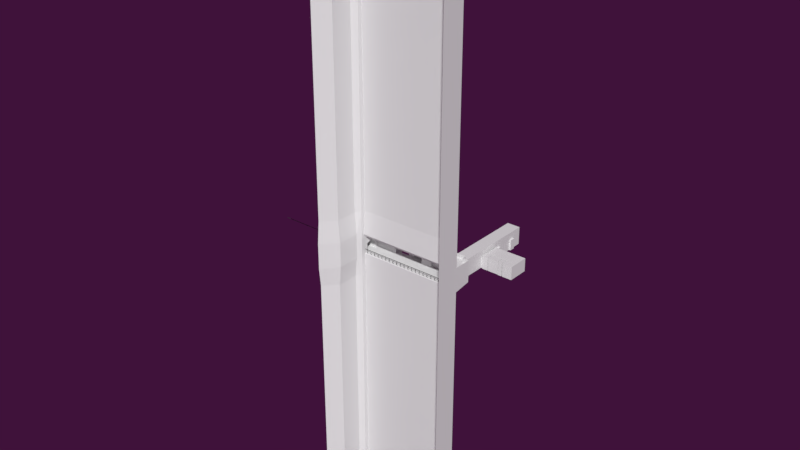# Source: MainMesh60.blend  (saved by Blender 2.78.0; exported with 4.5.12 LTS)
import bpy
from mathutils import Matrix  # noqa: F401  (used for matrix-valued properties, if any)

bpy.ops.wm.read_factory_settings(use_empty=True)
scene = bpy.context.scene
scene.name = 'Scene'

# ---- collections
col_collection_1 = bpy.data.collections.new('Collection 1'); scene.collection.children.link(col_collection_1)
col_collection_2 = bpy.data.collections.new('Collection 2'); scene.collection.children.link(col_collection_2)

# ---- materials (node trees are filled in below, after node groups)
mat_material = bpy.data.materials.new('Material')
mat_material.alpha_threshold = 0.0
mat_material.use_transparent_shadow = False
mat_material.roughness = 0.5
mat_material.line_color = (0.0, 0.0, 0.0, 1.0)
mat_mediummetal = bpy.data.materials.new('MediumMetal')
mat_mediummetal.alpha_threshold = 0.0
mat_mediummetal.use_transparent_shadow = False
mat_mediummetal.diffuse_color = (0.1376, 0.1376, 0.1376, 1.0)
mat_mediummetal.roughness = 0.5
mat_mediummetal.specular_intensity = 0.1393
mat_darkmetal = bpy.data.materials.new('darkmetal')
mat_darkmetal.alpha_threshold = 0.0
mat_darkmetal.use_transparent_shadow = False
mat_darkmetal.diffuse_color = (0.04696, 0.04696, 0.04696, 1.0)
mat_darkmetal.roughness = 0.5
mat_darkmetal.specular_intensity = 0.2213

# ---- material node trees

# ---- world
world_world = bpy.data.worlds.new('World'); scene.world = world_world
world_world.color = (0.04971, 0.006049, 0.04231)
world_world.use_sun_shadow = False
world_world.sun_shadow_jitter_overblur = 0.0
world_world.cycles.sampling_method = 'MANUAL'
world_world.light_settings.ao_factor = 0.3

# ---- meshes
me_hallway = bpy.data.meshes.new('hallway')
me_hallway.from_pydata([(-10.2, -3.001, 0.0), (-10.2, -3.001, 2.3), (-11.8, -3.001, 0.0), (-11.8, -3.001, 2.3), (-10.2, -3.201, 0.0), (-10.2, -3.201, 2.3), (-11.8, -3.201, 0.0), (-11.8, -3.201, 2.3), (-12.5, -5.101, 0.0), (-12.5, -3.401, 4.0), (-9.499, -5.101, 0.0), (-11.8, -3.401, 0.0), (-11.8, -3.401, 2.3), (-10.2, -3.401, 0.0), (-10.2, -3.401, 2.3), (-9.499, -3.401, 0.0), (-12.5, -3.401, 0.0), (-9.499, -5.101, 4.0), (-9.499, -3.401, 4.0), (-12.5, -5.101, 4.0), (-9.499, -8.101, 0.0), (-9.499, -8.101, 4.0), (-12.5, -8.101, 4.0), (-12.9, -9.701, 2.4), (-12.9, -9.701, 0.0), (-12.5, -8.101, 0.0), (-12.9, -8.501, 2.4), (-12.9, -8.501, 0.0), (-9.499, -10.1, 0.0), (-9.499, -10.1, 4.0), (-12.5, -8.501, 0.0), (-12.5, -8.501, 2.4), (-12.5, -9.701, 0.0), (-12.5, -9.701, 2.4), (-9.099, -8.501, 2.4), (-9.099, -8.501, 0.0), (-9.099, -9.701, 2.4), (-9.099, -9.701, 0.0), (-9.499, -9.701, 0.0), (-9.499, -9.701, 2.4), (-9.499, -8.501, 0.0), (-9.499, -8.501, 2.4), (-12.5, -10.1, 0.0), (-12.5, -10.1, 4.0), (-9.499, -13.1, 4.0), (-12.5, -13.1, 4.0), (-12.9, -14.7, 2.4), (-12.9, -14.7, 0.0), (-12.5, -13.1, 0.0), (-12.5, -15.1, 0.0), (-12.9, -13.5, 2.4), (-12.9, -13.5, 0.0), (-9.499, -15.1, 0.0), (-9.499, -15.1, 4.0), (-12.5, -15.1, 4.0), (-12.5, -13.5, 0.0), (-12.5, -13.5, 2.4), (-12.5, -14.7, 0.0), (-12.5, -14.7, 2.4), (-9.099, -13.5, 2.4), (-9.099, -13.5, 0.0), (-9.499, -13.1, 0.0), (-9.099, -14.7, 2.4), (-9.099, -14.7, 0.0), (-9.499, -14.7, 0.0), (-9.499, -14.7, 2.4), (-9.499, -13.5, 0.0), (-9.499, -13.5, 2.4), (-12.9, -19.7, 2.4), (-12.9, -19.7, 0.0), (-12.5, -18.1, 0.0), (-9.499, -18.1, 4.0), (-12.5, -18.1, 4.0), (-12.5, -20.1, 0.0), (-12.9, -18.5, 2.4), (-12.9, -18.5, 0.0), (-9.499, -20.1, 0.0), (-9.499, -20.1, 4.0), (-12.5, -20.1, 4.0), (-12.5, -18.5, 0.0), (-12.5, -18.5, 2.4), (-12.5, -19.7, 0.0), (-12.5, -19.7, 2.4), (-9.099, -18.5, 2.4), (-9.099, -18.5, 0.0), (-9.499, -18.1, 0.0), (-9.099, -19.7, 2.4), (-9.099, -19.7, 0.0), (-9.499, -19.7, 0.0), (-9.499, -19.7, 2.4), (-9.499, -18.5, 0.0), (-9.499, -18.5, 2.4), (-12.5, -22.1, 4.0), (-12.5, -22.1, 0.0), (-9.499, -22.1, 4.0), (-9.499, -22.1, 0.0), (-10.2, -22.1, 2.3), (-11.8, -22.1, 2.3), (-10.2, -22.1, 0.0), (-11.8, -22.1, 0.0), (-10.2, -22.4, 2.3), (-11.8, -22.4, 2.3), (-10.2, -22.4, 0.0), (-11.8, -22.4, 0.0)], [], [(0, 2, 6, 4), (19, 8, 16, 9), (1, 0, 4, 5), (3, 1, 5, 7), (2, 3, 7, 6), (15, 18, 14, 13), (18, 15, 10, 17), (11, 13, 4, 6), (9, 16, 11, 12), (18, 9, 12, 14), (12, 11, 6, 7), (14, 12, 7, 5), (13, 14, 5, 4), (10, 15, 16, 8), (17, 19, 9, 18), (17, 21, 22, 19), (17, 10, 20, 21), (10, 8, 25, 20), (8, 19, 22, 25), (21, 29, 43, 22), (20, 25, 42, 28), (32, 30, 27, 24), (43, 42, 32, 33), (33, 32, 24, 23), (25, 22, 31, 30), (22, 43, 33, 31), (31, 33, 23, 26), (30, 31, 26, 27), (37, 36, 34, 35), (40, 38, 37, 35), (21, 20, 40, 41), (41, 40, 35, 34), (28, 29, 39, 38), (29, 21, 41, 39), (39, 41, 34, 36), (38, 39, 36, 37), (29, 44, 45, 43), (29, 28, 61, 44), (28, 42, 48, 61), (42, 43, 45, 48), (44, 53, 54, 45), (51, 50, 46, 47), (61, 48, 49, 52), (57, 55, 51, 47), (54, 49, 57, 58), (58, 57, 47, 46), (48, 45, 56, 55), (45, 54, 58, 56), (56, 58, 46, 50), (55, 56, 50, 51), (63, 62, 59, 60), (66, 64, 63, 60), (44, 61, 66, 67), (67, 66, 60, 59), (52, 53, 65, 64), (53, 44, 67, 65), (65, 67, 59, 62), (64, 65, 62, 63), (53, 71, 72, 54), (53, 52, 85, 71), (52, 49, 70, 85), (49, 54, 72, 70), (71, 77, 78, 72), (75, 74, 68, 69), (85, 70, 73, 76), (81, 79, 75, 69), (78, 73, 81, 82), (82, 81, 69, 68), (70, 72, 80, 79), (72, 78, 82, 80), (80, 82, 68, 74), (79, 80, 74, 75), (87, 86, 83, 84), (90, 88, 87, 84), (71, 85, 90, 91), (91, 90, 84, 83), (76, 77, 89, 88), (77, 71, 91, 89), (89, 91, 83, 86), (88, 89, 86, 87), (77, 94, 92, 78), (77, 76, 95, 94), (76, 73, 93, 95), (73, 78, 92, 93), (101, 100, 102, 103), (98, 102, 100, 96), (95, 98, 96, 94), (94, 96, 97, 92), (92, 97, 99, 93), (96, 100, 101, 97), (97, 101, 103, 99), (99, 103, 102, 98)])
me_hallway.materials.append(mat_material)
me_hallway.use_remesh_preserve_volume = False
me_hallway.use_remesh_preserve_attributes = False
me_hallway.use_mirror_vertex_groups = False
me_hallway.update()
me_west_wing = bpy.data.meshes.new('west_wing')
me_west_wing.from_pydata([(10.0, -0.0006141, 0.0), (10.0, -0.0006141, 2.3), (10.0, 1.299, 0.0), (10.0, -1.301, 0.0), (10.0, 1.299, 2.0), (10.0, -1.301, 1.3), (12.0, 1.299, 0.0), (12.0, -0.0006138, 0.0), (12.0, -0.0006138, 2.3), (12.0, 1.299, 2.0), (12.0, -1.301, 0.0), (12.0, -1.301, 1.3), (10.0, 0.5994, 2.3), (10.0, -0.7006, 2.3), (12.0, 0.5994, 2.3), (12.0, -0.7006, 2.3), (12.0, -0.0006138, 4.0), (12.0, 1.299, 4.0), (12.0, -1.301, 4.0), (12.0, 0.5994, 4.0), (12.0, -0.7006, 4.0), (12.0, -1.501, 0.0), (12.0, -1.501, 1.3), (12.0, -1.501, 4.0), (12.0, 1.499, 0.0), (12.0, 1.499, 2.0), (12.0, 1.499, 4.0), (14.8, 1.299, 0.0), (13.5, -0.0006136, 0.0), (12.2, -1.301, 0.0), (16.5, -0.4006, 0.0), (15.2, -1.701, 0.0), (13.9, -3.001, 0.0), (11.8, -1.701, 0.0), (11.8, -1.701, 1.3), (11.8, -1.701, 4.0), (11.8, -3.101, 0.0), (11.8, -3.101, 1.3), (11.8, -3.101, 4.0), (12.0, -3.101, 0.0), (12.2, -3.101, 0.0), (11.8, -1.301, 0.0), (13.9, -3.101, 0.0), (15.2, -3.101, 0.0), (16.5, -3.101, 0.0), (14.8, 1.499, 0.0), (16.7, 1.499, 0.0), (16.7, -0.4006, 0.0), (16.7, -3.101, 0.0), (11.8, 1.699, 0.0), (11.8, 1.699, 2.0), (11.8, 1.699, 4.0), (11.8, 2.899, 0.0), (11.8, 2.899, 2.0), (11.8, 2.899, 4.0), (12.0, 3.099, 0.0), (12.0, 3.099, 2.0), (12.0, 3.099, 4.0), (16.7, 3.099, 0.0), (16.7, 3.099, 2.0), (16.7, 3.099, 4.0), (14.8, 3.099, 0.0), (18.6, 1.199, 0.0), (18.6, 1.199, 2.0), (18.6, 1.199, 4.0), (18.6, -0.4006, 0.0), (18.6, -0.4006, 2.0), (18.6, -0.4006, 4.0), (18.6, -3.101, 0.0), (18.6, -3.101, 2.0), (18.6, -3.101, 4.0), (11.8, -4.101, 0.0), (11.8, -4.101, 1.3), (11.8, -4.101, 4.0), (12.0, -4.101, 0.0), (12.2, -4.101, 0.0), (13.9, -4.101, 0.0), (15.2, -4.101, 0.0), (17.5, -4.101, 0.0), (17.7, -4.101, 0.0), (19.6, -4.101, 0.0), (19.6, -4.101, 2.0), (19.6, -4.101, 4.0), (11.8, -10.1, 0.0), (11.8, -10.1, 1.3), (11.8, -10.1, 4.0), (12.0, -10.1, 0.0), (12.2, -10.1, 0.0), (13.9, -10.1, 0.0), (15.2, -10.1, 0.0), (17.5, -10.1, 0.0), (17.7, -10.1, 0.0), (19.6, -10.1, 0.0), (19.6, -10.1, 2.0), (19.6, -10.1, 4.0), (11.8, -11.1, 0.0), (11.8, -11.1, 2.0), (11.8, -11.1, 4.0), (12.0, -11.1, 0.0), (12.2, -11.1, 0.0), (13.9, -11.1, 0.0), (15.2, -11.1, 0.0), (16.6, -11.1, 0.0), (16.8, -11.1, 0.0), (18.7, -11.1, 0.0), (18.7, -11.1, 2.0), (18.7, -11.1, 4.0), (21.8, -4.101, 0.0), (21.8, -4.101, 2.0), (21.8, -4.101, 4.0), (21.8, -10.1, 0.0), (21.8, -10.1, 2.0), (21.8, -10.1, 4.0), (11.8, -14.1, 0.0), (11.8, -14.1, 2.0), (11.8, -14.1, 4.0), (12.0, -14.1, 0.0), (12.2, -14.1, 0.0), (13.9, -14.1, 0.0), (15.2, -14.1, 0.0), (16.6, -14.1, 0.0), (16.8, -14.1, 0.0), (18.7, -14.1, 0.0), (18.7, -14.1, 2.0), (18.7, -14.1, 4.0), (11.8, -14.1, 4.0), (18.7, -14.1, 4.0), (16.0, -14.1, 5.0), (16.98, -14.1, 4.0), (13.53, -14.1, 4.0), (11.8, -11.1, 4.0), (18.7, -11.1, 4.0), (16.0, -11.1, 5.0), (16.98, -11.1, 4.0), (13.53, -11.1, 4.0), (14.4, -14.1, 5.0), (14.4, -11.1, 5.0), (11.8, -10.1, 4.0), (19.6, -10.1, 4.0), (16.9, -10.1, 5.0), (17.88, -10.1, 4.0), (13.53, -10.1, 4.0), (14.4, -10.1, 5.0), (11.8, -4.101, 4.0), (19.6, -4.101, 4.0), (16.9, -4.101, 5.0), (17.88, -4.101, 4.0), (13.53, -4.101, 4.0), (14.4, -4.101, 5.0), (11.8, -3.101, 4.0), (18.6, -3.101, 4.0), (15.9, -3.101, 5.0), (16.88, -3.101, 4.0), (13.53, -3.101, 4.0), (14.4, -3.101, 5.0), (11.8, -0.4006, 4.0), (18.6, -0.4006, 4.0), (15.9, 1.199, 5.0), (16.88, 1.199, 4.0), (13.53, 1.199, 4.0), (14.4, 1.199, 5.0), (11.8, 1.199, 4.0), (18.6, 1.199, 4.0), (15.9, 1.199, 4.0), (14.4, 1.199, 4.0), (11.8, 3.099, 4.0), (18.6, 3.099, 4.0), (15.9, 3.099, 4.0), (16.68, 3.099, 4.0), (13.53, 3.099, 4.0), (14.4, 3.099, 4.0)], [], [(12, 4, 9, 14), (3, 5, 11, 10), (13, 1, 8, 15), (0, 3, 10, 7), (4, 2, 6, 9), (2, 0, 7, 6), (5, 13, 15, 11), (1, 12, 14, 8), (8, 14, 19, 16), (14, 9, 17, 19), (11, 15, 20, 18), (15, 8, 16, 20), (11, 18, 23, 22), (10, 11, 22, 21), (17, 9, 25, 26), (9, 6, 24, 25), (7, 10, 29, 28), (6, 7, 28, 27), (27, 28, 31, 30), (29, 32, 31, 28), (22, 23, 35, 34), (21, 22, 34, 33), (34, 35, 38, 37), (33, 34, 37, 36), (29, 10, 39, 40), (39, 10, 41, 36), (32, 29, 40, 42), (43, 31, 32, 42), (44, 30, 31, 43), (24, 6, 27, 45), (47, 46, 45, 27, 30), (44, 48, 47, 30), (26, 25, 50, 51), (25, 24, 49, 50), (51, 50, 53, 54), (50, 49, 52, 53), (54, 53, 56, 57), (53, 52, 55, 56), (57, 56, 59, 60), (56, 55, 58, 59), (45, 46, 58, 61), (24, 45, 61, 55), (24, 55, 52, 49), (58, 46, 65, 62), (60, 59, 63, 64), (59, 58, 62, 63), (47, 65, 46), (64, 63, 66, 67), (63, 62, 65, 66), (67, 66, 69, 70), (66, 65, 68, 69), (65, 47, 48, 68), (43, 42, 76, 77), (69, 68, 80, 81), (39, 36, 71, 74), (68, 48, 79, 80), (44, 43, 77, 78), (70, 69, 81, 82), (42, 40, 75, 76), (36, 37, 72, 71), (48, 44, 78, 79), (37, 38, 73, 72), (40, 39, 74, 75), (75, 74, 86, 87), (74, 71, 83, 86), (79, 78, 90, 91), (76, 75, 87, 88), (80, 79, 91, 92), (71, 72, 84, 83), (81, 80, 107, 108), (77, 76, 88, 89), (72, 73, 85, 84), (80, 92, 110, 107), (78, 77, 89, 90), (91, 90, 102, 103), (88, 87, 99, 100), (92, 91, 103, 104), (83, 84, 96, 95), (93, 92, 104, 105), (89, 88, 100, 101), (84, 85, 97, 96), (94, 93, 105, 106), (90, 89, 101, 102), (87, 86, 98, 99), (86, 83, 95, 98), (94, 82, 109, 112), (82, 81, 108, 109), (92, 93, 111, 110), (93, 94, 112, 111), (95, 96, 114, 113), (105, 104, 122, 123), (101, 100, 118, 119), (96, 97, 115, 114), (106, 105, 123, 124), (102, 101, 119, 120), (99, 98, 116, 117), (98, 95, 113, 116), (103, 102, 120, 121), (100, 99, 117, 118), (104, 103, 121, 122), (115, 124, 123, 114), (114, 123, 122, 113), (127, 132, 133, 128), (128, 133, 131, 126), (125, 130, 134, 129), (135, 136, 132, 127), (129, 134, 136, 135), (132, 139, 140, 133), (133, 140, 138, 131), (130, 137, 141, 134), (136, 142, 139, 132), (134, 141, 142, 136), (142, 148, 145, 139), (141, 147, 148, 142), (139, 145, 146, 140), (140, 146, 144, 138), (137, 143, 147, 141), (148, 154, 151, 145), (147, 153, 154, 148), (145, 151, 152, 146), (146, 152, 150, 144), (143, 149, 153, 147), (154, 160, 157, 151), (153, 159, 160, 154), (151, 157, 158, 152), (152, 158, 156, 150), (149, 155, 159, 153), (160, 164, 163, 157), (159, 164, 160), (157, 163, 158), (158, 162, 156), (155, 161, 159), (164, 170, 167, 163), (159, 169, 170, 164), (163, 167, 168, 158), (158, 168, 166, 162), (161, 165, 169, 159), (135, 127, 128, 129)])
me_west_wing.materials.append(mat_material)
me_west_wing.use_remesh_preserve_volume = False
me_west_wing.use_remesh_preserve_attributes = False
me_west_wing.use_mirror_vertex_groups = False
me_west_wing.update()
me_appartment = bpy.data.meshes.new('appartment')
me_appartment.from_pydata([(-14.2, -10.0, 0.0), (-12.9, -10.0, 0.0), (-14.2, -8.301, 0.0), (-16.9, -9.901, 0.0), (-14.2, -11.4, 0.0), (-12.9, -11.4, 0.0), (-17.9, -10.0, 0.0), (-17.9, -11.4, 0.0), (-14.2, -13.0, 0.0), (-12.9, -13.0, 0.0), (-17.9, -13.0, 0.0), (-12.9, -11.3, 0.0), (-12.9, -11.3, 2.4), (-13.2, -11.3, 2.4), (-13.2, -11.3, 0.0), (-13.2, -11.5, 0.0), (-13.2, -11.5, 2.4), (-12.7, -11.5, 0.0), (-12.7, -11.5, 2.4), (-12.9, -9.701, 0.0), (-12.9, -9.701, 2.4), (-12.9, -11.3, 3.0), (-13.2, -11.3, 3.0), (-13.2, -11.5, 3.0), (-12.7, -11.5, 3.0), (-12.9, -9.701, 3.0), (-16.9, -9.601, 0.0), (-16.9, -9.601, 3.0), (-12.9, -8.501, 0.0), (-12.9, -8.501, 2.4), (-12.9, -8.301, 0.0), (-12.9, -8.301, 2.4), (-12.9, -8.501, 3.0), (-12.9, -8.301, 3.0), (-16.9, -8.701, 2.4), (-16.9, -8.701, 3.0), (-14.2, -8.301, 2.4), (-14.2, -8.301, 3.0), (-16.9, -8.701, 0.0), (-12.7, -13.0, 2.4), (-12.7, -13.0, 3.0), (-14.9, -13.0, 0.0), (-14.9, -13.0, 2.4), (-14.9, -13.0, 3.0), (-14.9, -11.5, 0.0), (-14.9, -11.5, 2.4), (-14.9, -11.5, 3.0), (-15.0, -11.5, 0.0), (-15.0, -11.5, 2.4), (-15.0, -11.5, 3.0), (-16.9, -9.601, 2.4), (-17.7, -9.601, 2.4), (-17.7, -8.701, 0.0), (-14.9, -11.3, 0.0), (-14.9, -11.3, 2.4), (-14.9, -11.3, 3.0), (-15.0, -11.3, 0.0), (-15.0, -11.3, 2.4), (-15.0, -11.3, 3.0), (-14.4, -11.5, 0.0), (-14.4, -11.5, 2.4), (-14.4, -11.5, 3.0), (-14.4, -11.3, 0.0), (-14.4, -11.3, 2.4), (-14.4, -11.3, 3.0), (-12.7, -11.4, 0.0), (-12.7, -13.0, 0.0), (-17.7, -8.701, 3.0), (-14.2, -10.0, 2.4), (-14.2, -10.0, 3.0), (-17.7, -8.701, 2.4), (-17.9, -10.0, 2.4), (-17.9, -10.0, 3.0), (-17.9, -8.201, 0.0), (-17.9, -8.201, 2.4), (-17.9, -8.201, 3.0), (-17.7, -9.601, 3.0), (-20.2, -8.201, 2.4), (-20.2, -8.201, 3.0), (-20.2, -10.0, 0.0), (-20.2, -10.0, 2.4), (-20.2, -10.0, 3.0), (-20.2, -13.0, 0.0), (-20.2, -13.0, 2.4), (-20.2, -13.0, 3.0), (-15.0, -13.0, 0.0), (-15.0, -13.0, 2.4), (-15.0, -13.0, 3.0), (-17.7, -9.601, 0.0), (-20.2, -11.4, 0.0), (-17.9, -9.601, 0.0), (-17.9, -9.601, 3.0), (-20.2, -8.201, 0.0), (-15.15, -10.0, 2.4), (-15.15, -10.0, 3.0), (-15.15, -10.0, 0.0), (-16.17, -10.0, 3.0), (-16.17, -10.0, 2.4), (-16.17, -10.0, 0.0), (-15.15, -9.801, 2.4), (-15.15, -9.801, 3.0), (-15.15, -9.801, 0.0), (-16.17, -9.801, 3.0), (-16.17, -9.801, 2.4), (-16.17, -9.801, 0.0), (-15.15, -8.301, 2.4), (-15.15, -8.301, 3.0), (-15.15, -8.301, 0.0), (-16.17, -8.301, 3.0), (-16.17, -8.301, 2.4), (-16.17, -8.301, 0.0), (-14.35, -9.801, 2.4), (-14.35, -9.801, 3.0), (-14.35, -9.801, 0.0), (-14.35, -8.301, 2.4), (-14.35, -8.301, 3.0), (-14.35, -8.301, 0.0), (-16.77, -9.801, 3.0), (-16.77, -9.801, 2.4), (-16.77, -9.801, 0.0), (-16.77, -8.301, 3.0), (-16.77, -8.301, 2.4), (-16.77, -8.301, 0.0), (-17.9, -8.701, 2.4), (-17.9, -8.701, 3.0), (-17.9, -8.701, 0.0), (-17.9, -9.601, 2.4), (-16.9, -9.901, 3.0), (-16.9, -9.901, 2.4), (-17.7, -9.901, 2.4), (-17.7, -9.901, 3.0), (-17.7, -9.901, 0.0), (-16.9, -8.201, 2.4), (-16.9, -8.201, 3.0), (-16.9, -8.201, 0.0), (-17.7, -8.201, 0.0), (-17.7, -8.201, 3.0), (-17.7, -8.201, 2.4), (-14.2, -10.0, 3.0), (-12.9, -10.0, 3.0), (-14.2, -8.301, 3.0), (-14.2, -11.4, 3.0), (-12.9, -11.4, 3.0), (-17.9, -10.0, 3.0), (-17.9, -11.4, 3.0), (-14.2, -13.0, 3.0), (-12.9, -13.0, 3.0), (-17.9, -13.0, 3.0), (-12.9, -8.301, 3.0), (-17.9, -8.201, 3.0), (-20.2, -10.0, 3.0), (-20.2, -13.0, 3.0), (-20.2, -11.4, 3.0), (-17.9, -9.601, 3.0), (-20.2, -8.201, 3.0), (-17.9, -8.701, 3.0)], [], [(30, 2, 0, 1), (1, 0, 4, 5), (4, 0, 6, 7), (4, 7, 10, 8), (5, 4, 8, 9), (15, 16, 13, 14), (17, 18, 16, 15), (11, 12, 20, 19), (14, 13, 12, 11), (20, 12, 21, 25), (16, 18, 24, 23), (13, 16, 23, 22), (12, 13, 22, 21), (20, 25, 32, 29), (28, 29, 31, 30), (31, 29, 32, 33), (31, 33, 37, 36), (30, 31, 36, 2), (24, 18, 39, 40), (18, 17, 66, 39), (40, 39, 42, 43), (39, 66, 41, 42), (43, 42, 45, 46), (42, 41, 44, 45), (46, 45, 60, 61), (47, 48, 57, 56), (49, 48, 86, 87), (48, 47, 85, 86), (55, 54, 57, 58), (54, 53, 56, 57), (48, 49, 58, 57), (54, 55, 64, 63), (61, 60, 63, 64), (60, 59, 62, 63), (53, 54, 63, 62), (45, 44, 59, 60), (5, 9, 66, 65), (36, 37, 69, 68), (2, 36, 68, 0), (97, 96, 72, 71), (98, 97, 71, 6), (123, 124, 75, 74), (125, 123, 74, 73), (74, 75, 78, 77), (73, 74, 77, 92), (77, 78, 81, 80), (92, 77, 80, 79), (80, 81, 84, 83), (79, 80, 83, 82), (83, 84, 87, 86), (82, 83, 86, 85), (10, 7, 89, 82), (7, 6, 79, 89), (79, 6, 90, 125, 73, 92), (0, 68, 93, 95), (68, 69, 94, 93), (97, 98, 104, 103), (95, 93, 99, 101), (101, 99, 111, 113), (100, 102, 108, 106), (98, 95, 101, 104), (93, 94, 96, 97), (93, 97, 103, 99), (107, 105, 109, 110), (105, 106, 108, 109), (108, 102, 117, 120), (106, 105, 114, 115), (104, 101, 107, 110), (104, 110, 122, 119), (113, 111, 114, 116), (111, 112, 115, 114), (99, 100, 112, 111), (105, 107, 116, 114), (107, 101, 113, 116), (100, 106, 115, 112), (118, 119, 122, 121), (117, 118, 121, 120), (109, 108, 120, 121), (103, 104, 119, 118), (102, 103, 118, 117), (110, 109, 121, 122), (125, 90, 88, 52), (71, 72, 91, 126), (6, 71, 126, 90), (52, 88, 26, 38), (76, 67, 35, 27), (90, 126, 51, 88), (123, 125, 52, 70), (26, 50, 34, 38), (50, 27, 35, 34), (34, 35, 133, 132), (76, 27, 127, 130), (50, 26, 3, 128), (35, 67, 136, 133), (131, 129, 128, 3), (129, 130, 127, 128), (27, 50, 128, 127), (88, 51, 129, 131), (26, 88, 131, 3), (51, 76, 130, 129), (137, 135, 134, 132), (136, 137, 132, 133), (52, 38, 134, 135), (70, 52, 135, 137), (38, 34, 132, 134), (67, 70, 137, 136), (124, 123, 126, 91), (123, 70, 51, 126), (76, 51, 70, 67), (99, 103, 102, 100), (148, 139, 138, 140), (139, 142, 141, 138), (141, 144, 143, 138), (141, 145, 147, 144), (142, 146, 145, 141), (147, 151, 152, 144), (144, 152, 150, 143), (150, 154, 149, 155, 153, 143)])
me_appartment.materials.append(mat_material)
me_appartment.use_remesh_preserve_volume = False
me_appartment.use_remesh_preserve_attributes = False
me_appartment.use_mirror_vertex_groups = False
me_appartment.update()
me_windowframe_002 = bpy.data.meshes.new('Windowframe.002')
me_windowframe_002.from_pydata([(22.1, -5.101, 0.0), (22.1, -7.101, 0.0), (21.9, -5.101, 0.0), (21.9, -7.101, 0.0), (22.1, -5.101, 4.0), (22.1, -7.101, 4.0), (21.9, -5.101, 4.0), (21.9, -7.101, 4.0), (22.12, -5.192, 0.3825), (22.12, -7.009, 0.3825), (22.12, -7.009, 3.618), (22.12, -5.192, 3.618), (22.1, -5.434, 4.0), (22.1, -6.767, 4.0), (21.9, -6.767, 4.0), (21.9, -5.434, 4.0), (22.12, -6.706, 3.818), (22.12, -5.495, 3.818), (22.1, -6.767, 0.0), (22.1, -5.434, 0.0), (21.9, -5.434, 0.0), (21.9, -6.767, 0.0), (22.12, -5.495, 0.1825), (22.12, -6.706, 0.1825), (21.91, -5.16, 0.3648), (21.95, -5.192, 0.3825), (21.91, -7.041, 0.3645), (21.95, -7.009, 0.3825), (21.91, -7.041, 3.636), (21.95, -7.009, 3.618), (21.91, -5.161, 3.635), (21.95, -5.192, 3.618), (21.91, -6.717, 3.849), (21.95, -6.706, 3.818), (21.95, -5.495, 3.818), (21.91, -5.484, 3.849), (21.91, -5.484, 0.1506), (21.95, -5.495, 0.1825), (21.95, -6.706, 0.1825), (21.91, -6.717, 0.1506)], [], [(1, 5, 7, 3), (38, 27, 9, 23), (2, 6, 4, 0), (19, 20, 2, 0), (15, 12, 4, 6), (3, 7, 28, 26), (34, 31, 11, 17), (27, 29, 10, 9), (2, 20, 36, 24), (7, 14, 32, 28), (25, 37, 22, 8), (33, 34, 17, 16), (15, 6, 30, 35), (14, 15, 35, 32), (29, 33, 16, 10), (37, 38, 23, 22), (7, 5, 13, 14), (14, 13, 12, 15), (21, 3, 26, 39), (20, 21, 39, 36), (31, 25, 8, 11), (1, 3, 21, 18), (18, 21, 20, 19), (39, 26, 27, 38), (35, 30, 31, 34), (29, 27, 26, 28), (30, 24, 25, 31), (28, 32, 33, 29), (32, 35, 34, 33), (24, 36, 37, 25), (36, 39, 38, 37), (6, 2, 24, 30)])
me_windowframe_002.materials.append(mat_material)
me_windowframe_002.use_remesh_preserve_volume = False
me_windowframe_002.use_remesh_preserve_attributes = False
me_windowframe_002.use_mirror_vertex_groups = False
me_windowframe_002.update()
me_cube_019 = bpy.data.meshes.new('Cube.019')
me_cube_019.from_pydata([(-2.192, 0.03877, -0.3246), (-2.133, 0.03877, -0.3), (-2.133, 0.004024, -0.2653), (-2.202, 0.004024, -0.2856), (-2.202, 0.004024, 0.2153), (-2.133, 0.004024, 0.2153), (-2.133, 0.03877, 0.25), (-2.202, 0.03877, 0.25), (-2.192, 0.3693, -0.3246), (-2.202, 0.404, -0.2856), (-2.133, 0.404, -0.2653), (-2.133, 0.3693, -0.3), (-2.202, 0.3693, 0.25), (-2.133, 0.3693, 0.25), (-2.133, 0.404, 0.2153), (-2.202, 0.404, 0.2153), (-0.002101, 0.004024, -0.2653), (-0.002101, 0.03877, -0.3), (-0.002101, 0.03877, 0.25), (-0.002101, 0.004024, 0.2153), (-0.002101, 0.3693, -0.3), (-0.002101, 0.404, -0.2653), (-0.002101, 0.3693, 0.25), (-0.002101, 0.404, 0.2153), (-4.043, 0.03877, -2.175), (-4.033, 0.004024, -2.116), (-4.067, 0.03877, -2.165), (-4.033, 0.004024, 0.2153), (-4.033, 0.03877, 0.25), (-4.067, 0.03877, 0.2153), (-4.043, 0.3693, -2.175), (-4.067, 0.3693, -2.165), (-4.033, 0.404, -2.116), (-4.033, 0.3693, 0.25), (-4.033, 0.404, 0.2153), (-4.067, 0.3693, 0.2153)], [], [(22, 13, 6, 18), (15, 9, 32, 34), (8, 0, 24, 30), (3, 4, 27, 25), (10, 14, 23, 21), (26, 29, 35, 31), (7, 12, 33, 28), (16, 19, 5, 2), (0, 1, 2, 3), (4, 5, 6, 7), (8, 9, 10, 11), (12, 13, 14, 15), (24, 25, 26), (27, 28, 29), (30, 31, 32), (33, 34, 35), (11, 1, 0, 8), (2, 5, 4, 3), (6, 13, 12, 7), (14, 10, 9, 15), (20, 11, 10, 21), (13, 22, 23, 14), (1, 17, 16, 2), (18, 6, 5, 19), (30, 24, 26, 31), (25, 27, 29, 26), (28, 33, 35, 29), (34, 32, 31, 35), (15, 34, 33, 12), (27, 4, 7, 28), (3, 25, 24, 0), (32, 9, 8, 30), (11, 20, 17, 1)])
me_cube_019.materials.append(mat_mediummetal)
me_cube_019.use_remesh_preserve_volume = False
me_cube_019.use_remesh_preserve_attributes = False
me_cube_019.use_mirror_vertex_groups = False
me_cube_019.update()
me_cube_016 = bpy.data.meshes.new('Cube.016')
me_cube_016.from_pydata([(-2.192, 0.03877, -0.3246), (-2.133, 0.03877, -0.3), (-2.133, 0.004024, -0.2653), (-2.202, 0.004024, -0.2856), (-2.202, 0.004024, 0.2153), (-2.133, 0.004024, 0.2153), (-2.133, 0.03877, 0.25), (-2.202, 0.03877, 0.25), (-2.192, 0.3693, -0.3246), (-2.202, 0.404, -0.2856), (-2.133, 0.404, -0.2653), (-2.133, 0.3693, -0.3), (-2.202, 0.3693, 0.25), (-2.133, 0.3693, 0.25), (-2.133, 0.404, 0.2153), (-2.202, 0.404, 0.2153), (-0.002101, 0.004024, -0.2653), (-0.002101, 0.03877, -0.3), (-0.002101, 0.03877, 0.25), (-0.002101, 0.004024, 0.2153), (-0.002101, 0.3693, -0.3), (-0.002101, 0.404, -0.2653), (-0.002101, 0.3693, 0.25), (-0.002101, 0.404, 0.2153), (-4.043, 0.03877, -2.175), (-4.033, 0.004024, -2.116), (-4.067, 0.03877, -2.165), (-4.033, 0.004024, 0.2153), (-4.033, 0.03877, 0.25), (-4.067, 0.03877, 0.2153), (-4.043, 0.3693, -2.175), (-4.067, 0.3693, -2.165), (-4.033, 0.404, -2.116), (-4.033, 0.3693, 0.25), (-4.033, 0.404, 0.2153), (-4.067, 0.3693, 0.2153)], [], [(22, 13, 6, 18), (15, 9, 32, 34), (8, 0, 24, 30), (3, 4, 27, 25), (10, 14, 23, 21), (26, 29, 35, 31), (7, 12, 33, 28), (16, 19, 5, 2), (0, 1, 2, 3), (4, 5, 6, 7), (8, 9, 10, 11), (12, 13, 14, 15), (24, 25, 26), (27, 28, 29), (30, 31, 32), (33, 34, 35), (11, 1, 0, 8), (2, 5, 4, 3), (6, 13, 12, 7), (14, 10, 9, 15), (20, 11, 10, 21), (13, 22, 23, 14), (1, 17, 16, 2), (18, 6, 5, 19), (30, 24, 26, 31), (25, 27, 29, 26), (28, 33, 35, 29), (34, 32, 31, 35), (15, 34, 33, 12), (27, 4, 7, 28), (3, 25, 24, 0), (32, 9, 8, 30), (11, 20, 17, 1)])
me_cube_016.materials.append(mat_mediummetal)
me_cube_016.use_remesh_preserve_volume = False
me_cube_016.use_remesh_preserve_attributes = False
me_cube_016.use_mirror_vertex_groups = False
me_cube_016.update()
me_cube_012 = bpy.data.meshes.new('Cube.012')
me_cube_012.from_pydata([(-1.025, -0.1653, -0.6246), (-0.9653, -0.1653, -0.6), (-0.9653, -0.2, -0.5653), (-1.035, -0.2, -0.5856), (-1.035, -0.2, -0.08475), (-0.9653, -0.2, -0.08475), (-0.9653, -0.1653, -0.05), (-1.035, -0.1653, -0.05), (-1.025, 0.1653, -0.6246), (-1.035, 0.2, -0.5856), (-0.9653, 0.2, -0.5653), (-0.9653, 0.1653, -0.6), (-1.035, 0.1653, -0.05), (-0.9653, 0.1653, -0.05), (-0.9653, 0.2, -0.08475), (-1.035, 0.2, -0.08475), (1.225, -0.1653, -0.5754), (1.235, -0.2, -0.5161), (1.165, -0.2, -0.5653), (1.165, -0.1653, -0.6), (1.225, -0.1653, -0.02543), (1.165, -0.1653, -0.05), (1.165, -0.2, -0.08475), (1.235, -0.2, -0.06439), (1.165, 0.1653, -0.6), (1.165, 0.2, -0.5653), (1.235, 0.2, -0.5161), (1.225, 0.1653, -0.5754), (1.165, 0.1653, -0.05), (1.225, 0.1653, -0.02543), (1.235, 0.2, -0.06439), (1.165, 0.2, -0.08475), (1.675, -0.1653, -0.1246), (1.7, -0.1653, -0.06525), (1.665, -0.2, -0.08561), (1.675, -0.1653, 0.4254), (1.665, -0.2, 0.3661), (1.7, -0.1653, 0.4153), (1.665, 0.2, -0.08561), (1.7, 0.1653, -0.06525), (1.675, 0.1653, -0.1246), (1.665, 0.2, 0.3661), (1.675, 0.1653, 0.4254), (1.7, 0.1653, 0.4153), (-2.175, -0.1653, -1.775), (-2.165, -0.2, -1.716), (-2.165, -0.2, -0.08475), (-2.165, -0.1653, -0.05), (-2.175, 0.1653, -1.775), (-2.165, 0.2, -1.716), (-2.165, 0.1653, -0.05), (-2.165, 0.2, -0.08475), (-3.375, -0.1653, -1.775), (-3.365, -0.2, -1.716), (-3.365, -0.2, -0.08475), (-3.365, -0.1653, -0.05), (-3.375, 0.1653, -1.775), (-3.365, 0.2, -1.716), (-3.365, 0.1653, -0.05), (-3.365, 0.2, -0.08475)], [], [(28, 13, 6, 21), (15, 9, 49, 51), (29, 20, 35, 42), (8, 0, 44, 48), (3, 4, 46, 45), (10, 14, 31, 25), (23, 17, 34, 36), (26, 30, 41, 38), (39, 43, 37, 33), (7, 12, 50, 47), (16, 27, 40, 32), (18, 22, 5, 2), (0, 1, 2, 3), (4, 5, 6, 7), (8, 9, 10, 11), (12, 13, 14, 15), (16, 17, 18, 19), (20, 21, 22, 23), (24, 25, 26, 27), (28, 29, 30, 31), (32, 33, 34), (35, 36, 37), (38, 39, 40), (41, 42, 43), (11, 1, 0, 8), (2, 5, 4, 3), (6, 13, 12, 7), (14, 10, 9, 15), (24, 11, 10, 25), (13, 28, 31, 14), (30, 26, 25, 31), (19, 24, 27, 16), (28, 21, 20, 29), (22, 18, 17, 23), (1, 19, 18, 2), (21, 6, 5, 22), (43, 39, 38, 41), (32, 40, 39, 33), (42, 35, 37, 43), (36, 34, 33, 37), (16, 32, 34, 17), (35, 20, 23, 36), (26, 38, 40, 27), (41, 30, 29, 42), (15, 51, 50, 12), (46, 4, 7, 47), (3, 45, 44, 0), (49, 9, 8, 48), (11, 24, 19, 1), (45, 46, 54, 53), (46, 47, 55, 54), (47, 50, 58, 55), (49, 48, 56, 57), (48, 44, 52, 56), (44, 45, 53, 52), (51, 49, 57, 59), (50, 51, 59, 58)])
me_cube_012.materials.append(mat_mediummetal)
me_cube_012.use_remesh_preserve_volume = False
me_cube_012.use_remesh_preserve_attributes = False
me_cube_012.use_mirror_vertex_groups = False
me_cube_012.update()
me_cube_011 = bpy.data.meshes.new('Cube.011')
me_cube_011.from_pydata([(-1.025, -0.1653, -0.6246), (-0.9653, -0.1653, -0.6), (-0.9653, -0.2, -0.5653), (-1.035, -0.2, -0.5856), (-1.035, -0.2, -0.08475), (-0.9653, -0.2, -0.08475), (-0.9653, -0.1653, -0.05), (-1.035, -0.1653, -0.05), (-1.025, 0.1653, -0.6246), (-1.035, 0.2, -0.5856), (-0.9653, 0.2, -0.5653), (-0.9653, 0.1653, -0.6), (-1.035, 0.1653, -0.05), (-0.9653, 0.1653, -0.05), (-0.9653, 0.2, -0.08475), (-1.035, 0.2, -0.08475), (1.225, -0.1653, -0.5754), (1.235, -0.2, -0.5161), (1.165, -0.2, -0.5653), (1.165, -0.1653, -0.6), (1.225, -0.1653, -0.02543), (1.165, -0.1653, -0.05), (1.165, -0.2, -0.08475), (1.235, -0.2, -0.06439), (1.165, 0.1653, -0.6), (1.165, 0.2, -0.5653), (1.235, 0.2, -0.5161), (1.225, 0.1653, -0.5754), (1.165, 0.1653, -0.05), (1.225, 0.1653, -0.02543), (1.235, 0.2, -0.06439), (1.165, 0.2, -0.08475), (1.675, -0.1653, -0.1246), (1.7, -0.1653, -0.06525), (1.665, -0.2, -0.08561), (1.675, -0.1653, 0.4254), (1.665, -0.2, 0.3661), (1.7, -0.1653, 0.4153), (1.665, 0.2, -0.08561), (1.7, 0.1653, -0.06525), (1.675, 0.1653, -0.1246), (1.665, 0.2, 0.3661), (1.675, 0.1653, 0.4254), (1.7, 0.1653, 0.4153), (-2.875, -0.1653, -2.475), (-2.865, -0.2, -2.416), (-2.9, -0.1653, -2.465), (-2.865, -0.2, -0.08475), (-2.865, -0.1653, -0.05), (-2.9, -0.1653, -0.08475), (-2.875, 0.1653, -2.475), (-2.9, 0.1653, -2.465), (-2.865, 0.2, -2.416), (-2.865, 0.1653, -0.05), (-2.865, 0.2, -0.08475), (-2.9, 0.1653, -0.08475)], [], [(28, 13, 6, 21), (15, 9, 52, 54), (29, 20, 35, 42), (8, 0, 44, 50), (3, 4, 47, 45), (10, 14, 31, 25), (46, 49, 55, 51), (23, 17, 34, 36), (26, 30, 41, 38), (39, 43, 37, 33), (7, 12, 53, 48), (16, 27, 40, 32), (18, 22, 5, 2), (0, 1, 2, 3), (4, 5, 6, 7), (8, 9, 10, 11), (12, 13, 14, 15), (16, 17, 18, 19), (20, 21, 22, 23), (24, 25, 26, 27), (28, 29, 30, 31), (32, 33, 34), (35, 36, 37), (38, 39, 40), (41, 42, 43), (44, 45, 46), (47, 48, 49), (50, 51, 52), (53, 54, 55), (11, 1, 0, 8), (2, 5, 4, 3), (6, 13, 12, 7), (14, 10, 9, 15), (24, 11, 10, 25), (13, 28, 31, 14), (30, 26, 25, 31), (19, 24, 27, 16), (28, 21, 20, 29), (22, 18, 17, 23), (1, 19, 18, 2), (21, 6, 5, 22), (43, 39, 38, 41), (32, 40, 39, 33), (42, 35, 37, 43), (36, 34, 33, 37), (16, 32, 34, 17), (35, 20, 23, 36), (26, 38, 40, 27), (41, 30, 29, 42), (50, 44, 46, 51), (45, 47, 49, 46), (48, 53, 55, 49), (54, 52, 51, 55), (15, 54, 53, 12), (47, 4, 7, 48), (3, 45, 44, 0), (52, 9, 8, 50), (11, 24, 19, 1)])
me_cube_011.materials.append(mat_mediummetal)
me_cube_011.use_remesh_preserve_volume = False
me_cube_011.use_remesh_preserve_attributes = False
me_cube_011.use_mirror_vertex_groups = False
me_cube_011.update()
me_cube_007 = bpy.data.meshes.new('Cube.007')
me_cube_007.from_pydata([(-1.025, -0.1653, -0.6246), (-0.9653, -0.1653, -0.6), (-0.9653, -0.2, -0.5653), (-1.035, -0.2, -0.5856), (-1.035, -0.2, -0.08475), (-0.9653, -0.2, -0.08475), (-0.9653, -0.1653, -0.05), (-1.035, -0.1653, -0.05), (-1.025, 0.1653, -0.6246), (-1.035, 0.2, -0.5856), (-0.9653, 0.2, -0.5653), (-0.9653, 0.1653, -0.6), (-1.035, 0.1653, -0.05), (-0.9653, 0.1653, -0.05), (-0.9653, 0.2, -0.08475), (-1.035, 0.2, -0.08475), (1.225, -0.1653, -0.5754), (1.235, -0.2, -0.5161), (1.165, -0.2, -0.5653), (1.165, -0.1653, -0.6), (1.225, -0.1653, -0.02543), (1.165, -0.1653, -0.05), (1.165, -0.2, -0.08475), (1.235, -0.2, -0.06439), (1.165, 0.1653, -0.6), (1.165, 0.2, -0.5653), (1.235, 0.2, -0.5161), (1.225, 0.1653, -0.5754), (1.165, 0.1653, -0.05), (1.225, 0.1653, -0.02543), (1.235, 0.2, -0.06439), (1.165, 0.2, -0.08475), (1.675, -0.1653, -0.1246), (1.7, -0.1653, -0.06525), (1.665, -0.2, -0.08561), (1.675, -0.1653, 0.4254), (1.665, -0.2, 0.3661), (1.7, -0.1653, 0.4153), (1.665, 0.2, -0.08561), (1.7, 0.1653, -0.06525), (1.675, 0.1653, -0.1246), (1.665, 0.2, 0.3661), (1.675, 0.1653, 0.4254), (1.7, 0.1653, 0.4153), (-2.875, -0.1653, -2.475), (-2.865, -0.2, -2.416), (-2.9, -0.1653, -2.465), (-2.865, -0.2, -0.08475), (-2.865, -0.1653, -0.05), (-2.9, -0.1653, -0.08475), (-2.875, 0.1653, -2.475), (-2.9, 0.1653, -2.465), (-2.865, 0.2, -2.416), (-2.865, 0.1653, -0.05), (-2.865, 0.2, -0.08475), (-2.9, 0.1653, -0.08475)], [], [(28, 13, 6, 21), (15, 9, 52, 54), (29, 20, 35, 42), (8, 0, 44, 50), (3, 4, 47, 45), (10, 14, 31, 25), (46, 49, 55, 51), (23, 17, 34, 36), (26, 30, 41, 38), (39, 43, 37, 33), (7, 12, 53, 48), (16, 27, 40, 32), (18, 22, 5, 2), (0, 1, 2, 3), (4, 5, 6, 7), (8, 9, 10, 11), (12, 13, 14, 15), (16, 17, 18, 19), (20, 21, 22, 23), (24, 25, 26, 27), (28, 29, 30, 31), (32, 33, 34), (35, 36, 37), (38, 39, 40), (41, 42, 43), (44, 45, 46), (47, 48, 49), (50, 51, 52), (53, 54, 55), (11, 1, 0, 8), (2, 5, 4, 3), (6, 13, 12, 7), (14, 10, 9, 15), (24, 11, 10, 25), (13, 28, 31, 14), (30, 26, 25, 31), (19, 24, 27, 16), (28, 21, 20, 29), (22, 18, 17, 23), (1, 19, 18, 2), (21, 6, 5, 22), (43, 39, 38, 41), (32, 40, 39, 33), (42, 35, 37, 43), (36, 34, 33, 37), (16, 32, 34, 17), (35, 20, 23, 36), (26, 38, 40, 27), (41, 30, 29, 42), (50, 44, 46, 51), (45, 47, 49, 46), (48, 53, 55, 49), (54, 52, 51, 55), (15, 54, 53, 12), (47, 4, 7, 48), (3, 45, 44, 0), (52, 9, 8, 50), (11, 24, 19, 1)])
me_cube_007.materials.append(mat_mediummetal)
me_cube_007.use_remesh_preserve_volume = False
me_cube_007.use_remesh_preserve_attributes = False
me_cube_007.use_mirror_vertex_groups = False
me_cube_007.update()
me_windowframe_001 = bpy.data.meshes.new('Windowframe.001')
me_windowframe_001.from_pydata([(22.1, -5.101, 0.0), (22.1, -7.101, 0.0), (21.9, -5.101, 0.0), (21.9, -7.101, 0.0), (22.1, -5.101, 4.0), (22.1, -7.101, 4.0), (21.9, -5.101, 4.0), (21.9, -7.101, 4.0), (22.12, -5.192, 0.3825), (22.12, -7.009, 0.3825), (22.12, -7.009, 3.618), (22.12, -5.192, 3.618), (22.1, -5.434, 4.0), (22.1, -6.767, 4.0), (21.9, -6.767, 4.0), (21.9, -5.434, 4.0), (22.12, -6.706, 3.818), (22.12, -5.495, 3.818), (22.1, -6.767, 0.0), (22.1, -5.434, 0.0), (21.9, -5.434, 0.0), (21.9, -6.767, 0.0), (22.12, -5.495, 0.1825), (22.12, -6.706, 0.1825), (21.91, -5.16, 0.3648), (21.95, -5.192, 0.3825), (21.91, -7.041, 0.3645), (21.95, -7.009, 0.3825), (21.91, -7.041, 3.636), (21.95, -7.009, 3.618), (21.91, -5.161, 3.635), (21.95, -5.192, 3.618), (21.91, -6.717, 3.849), (21.95, -6.706, 3.818), (21.95, -5.495, 3.818), (21.91, -5.484, 3.849), (21.91, -5.484, 0.1506), (21.95, -5.495, 0.1825), (21.95, -6.706, 0.1825), (21.91, -6.717, 0.1506)], [], [(1, 5, 7, 3), (38, 27, 9, 23), (2, 6, 4, 0), (19, 20, 2, 0), (15, 12, 4, 6), (3, 7, 28, 26), (34, 31, 11, 17), (27, 29, 10, 9), (2, 20, 36, 24), (7, 14, 32, 28), (25, 37, 22, 8), (33, 34, 17, 16), (15, 6, 30, 35), (14, 15, 35, 32), (29, 33, 16, 10), (37, 38, 23, 22), (7, 5, 13, 14), (14, 13, 12, 15), (21, 3, 26, 39), (20, 21, 39, 36), (31, 25, 8, 11), (1, 3, 21, 18), (18, 21, 20, 19), (39, 26, 27, 38), (35, 30, 31, 34), (29, 27, 26, 28), (30, 24, 25, 31), (28, 32, 33, 29), (32, 35, 34, 33), (24, 36, 37, 25), (36, 39, 38, 37), (6, 2, 24, 30)])
me_windowframe_001.materials.append(mat_material)
me_windowframe_001.use_remesh_preserve_volume = False
me_windowframe_001.use_remesh_preserve_attributes = False
me_windowframe_001.use_mirror_vertex_groups = False
me_windowframe_001.update()
me_windowframe = bpy.data.meshes.new('Windowframe')
me_windowframe.from_pydata([(22.1, -5.101, 0.0), (22.1, -7.101, 0.0), (21.9, -5.101, 0.0), (21.9, -7.101, 0.0), (22.1, -5.101, 4.0), (22.1, -7.101, 4.0), (21.9, -5.101, 4.0), (21.9, -7.101, 4.0), (22.12, -5.192, 0.3825), (22.12, -7.009, 0.3825), (22.12, -7.009, 3.618), (22.12, -5.192, 3.618), (22.1, -5.434, 4.0), (22.1, -6.767, 4.0), (21.9, -6.767, 4.0), (21.9, -5.434, 4.0), (22.12, -6.706, 3.818), (22.12, -5.495, 3.818), (22.1, -6.767, 0.0), (22.1, -5.434, 0.0), (21.9, -5.434, 0.0), (21.9, -6.767, 0.0), (22.12, -5.495, 0.1825), (22.12, -6.706, 0.1825), (21.91, -5.16, 0.3648), (21.95, -5.192, 0.3825), (21.91, -7.041, 0.3645), (21.95, -7.009, 0.3825), (21.91, -7.041, 3.636), (21.95, -7.009, 3.618), (21.91, -5.161, 3.635), (21.95, -5.192, 3.618), (21.91, -6.717, 3.849), (21.95, -6.706, 3.818), (21.95, -5.495, 3.818), (21.91, -5.484, 3.849), (21.91, -5.484, 0.1506), (21.95, -5.495, 0.1825), (21.95, -6.706, 0.1825), (21.91, -6.717, 0.1506)], [], [(1, 5, 7, 3), (38, 27, 9, 23), (2, 6, 4, 0), (19, 20, 2, 0), (15, 12, 4, 6), (3, 7, 28, 26), (34, 31, 11, 17), (27, 29, 10, 9), (2, 20, 36, 24), (7, 14, 32, 28), (25, 37, 22, 8), (33, 34, 17, 16), (15, 6, 30, 35), (14, 15, 35, 32), (29, 33, 16, 10), (37, 38, 23, 22), (7, 5, 13, 14), (14, 13, 12, 15), (21, 3, 26, 39), (20, 21, 39, 36), (31, 25, 8, 11), (1, 3, 21, 18), (18, 21, 20, 19), (39, 26, 27, 38), (35, 30, 31, 34), (29, 27, 26, 28), (30, 24, 25, 31), (28, 32, 33, 29), (32, 35, 34, 33), (24, 36, 37, 25), (36, 39, 38, 37), (6, 2, 24, 30)])
me_windowframe.materials.append(mat_material)
me_windowframe.use_remesh_preserve_volume = False
me_windowframe.use_remesh_preserve_attributes = False
me_windowframe.use_mirror_vertex_groups = False
me_windowframe.update()
me_cube_002 = bpy.data.meshes.new('Cube.002')
me_cube_002.from_pydata([(-1.025, -0.1653, -0.6246), (-0.9653, -0.1653, -0.6), (-0.9653, -0.2, -0.5653), (-1.035, -0.2, -0.5856), (-1.035, -0.2, -0.08475), (-0.9653, -0.2, -0.08475), (-0.9653, -0.1653, -0.05), (-1.035, -0.1653, -0.05), (-1.025, 0.1653, -0.6246), (-1.035, 0.2, -0.5856), (-0.9653, 0.2, -0.5653), (-0.9653, 0.1653, -0.6), (-1.035, 0.1653, -0.05), (-0.9653, 0.1653, -0.05), (-0.9653, 0.2, -0.08475), (-1.035, 0.2, -0.08475), (1.225, -0.1653, -0.5754), (1.235, -0.2, -0.5161), (1.165, -0.2, -0.5653), (1.165, -0.1653, -0.6), (1.225, -0.1653, -0.02543), (1.165, -0.1653, -0.05), (1.165, -0.2, -0.08475), (1.235, -0.2, -0.06439), (1.165, 0.1653, -0.6), (1.165, 0.2, -0.5653), (1.235, 0.2, -0.5161), (1.225, 0.1653, -0.5754), (1.165, 0.1653, -0.05), (1.225, 0.1653, -0.02543), (1.235, 0.2, -0.06439), (1.165, 0.2, -0.08475), (1.675, -0.1653, -0.1246), (1.7, -0.1653, -0.06525), (1.665, -0.2, -0.08561), (1.675, -0.1653, 0.4254), (1.665, -0.2, 0.3661), (1.7, -0.1653, 0.4153), (1.665, 0.2, -0.08561), (1.7, 0.1653, -0.06525), (1.675, 0.1653, -0.1246), (1.665, 0.2, 0.3661), (1.675, 0.1653, 0.4254), (1.7, 0.1653, 0.4153), (-2.875, -0.1653, -2.475), (-2.865, -0.2, -2.416), (-2.9, -0.1653, -2.465), (-2.865, -0.2, -0.08475), (-2.865, -0.1653, -0.05), (-2.9, -0.1653, -0.08475), (-2.875, 0.1653, -2.475), (-2.9, 0.1653, -2.465), (-2.865, 0.2, -2.416), (-2.865, 0.1653, -0.05), (-2.865, 0.2, -0.08475), (-2.9, 0.1653, -0.08475)], [], [(28, 13, 6, 21), (15, 9, 52, 54), (29, 20, 35, 42), (8, 0, 44, 50), (3, 4, 47, 45), (10, 14, 31, 25), (46, 49, 55, 51), (23, 17, 34, 36), (26, 30, 41, 38), (39, 43, 37, 33), (7, 12, 53, 48), (16, 27, 40, 32), (18, 22, 5, 2), (0, 1, 2, 3), (4, 5, 6, 7), (8, 9, 10, 11), (12, 13, 14, 15), (16, 17, 18, 19), (20, 21, 22, 23), (24, 25, 26, 27), (28, 29, 30, 31), (32, 33, 34), (35, 36, 37), (38, 39, 40), (41, 42, 43), (44, 45, 46), (47, 48, 49), (50, 51, 52), (53, 54, 55), (11, 1, 0, 8), (2, 5, 4, 3), (6, 13, 12, 7), (14, 10, 9, 15), (24, 11, 10, 25), (13, 28, 31, 14), (30, 26, 25, 31), (19, 24, 27, 16), (28, 21, 20, 29), (22, 18, 17, 23), (1, 19, 18, 2), (21, 6, 5, 22), (43, 39, 38, 41), (32, 40, 39, 33), (42, 35, 37, 43), (36, 34, 33, 37), (16, 32, 34, 17), (35, 20, 23, 36), (26, 38, 40, 27), (41, 30, 29, 42), (50, 44, 46, 51), (45, 47, 49, 46), (48, 53, 55, 49), (54, 52, 51, 55), (15, 54, 53, 12), (47, 4, 7, 48), (3, 45, 44, 0), (52, 9, 8, 50), (11, 24, 19, 1)])
me_cube_002.materials.append(mat_mediummetal)
me_cube_002.use_remesh_preserve_volume = False
me_cube_002.use_remesh_preserve_attributes = False
me_cube_002.use_mirror_vertex_groups = False
me_cube_002.update()
me_cube_004 = bpy.data.meshes.new('Cube.004')
me_cube_004.from_pydata([(0.9791, -1.132, 3.328), (0.9791, 0.868, 1.028), (0.9791, 0.868, 3.328), (3.779, -1.132, 3.328), (3.779, 0.868, 1.028), (3.379, 0.868, 1.028), (3.379, 0.868, 3.328), (1.379, 0.868, 1.028), (1.379, 0.868, 3.328), (3.779, 0.968, 1.028), (3.779, -1.132, 1.028), (0.9791, -1.132, 1.028), (0.9791, 0.968, 1.028), (3.779, 0.968, 3.328), (0.9791, 0.968, 3.328), (3.779, 0.868, 3.328), (3.779, -1.132, 4.028), (0.9791, -1.132, 4.028), (0.9791, 0.868, 4.028), (3.779, 0.868, 4.028), (1.329, -1.532, 3.328), (2.379, -1.532, 3.328), (3.429, -1.532, 3.328), (3.429, 0.968, 1.028), (2.379, 0.968, 1.028), (1.329, 0.968, 1.028), (3.429, -1.532, 1.028), (2.379, -1.532, 1.028), (1.329, -1.532, 1.028), (3.079, 0.968, 3.328), (2.379, 0.968, 3.328), (1.679, 0.968, 3.328), (3.429, -1.532, 4.028), (2.379, -1.532, 4.028), (1.329, -1.532, 4.028), (1.329, 0.868, 4.028), (2.379, 0.868, 4.028), (3.429, 0.868, 4.028), (1.679, 0.868, 3.328), (2.379, 0.868, 3.328), (3.079, 0.868, 3.328)], [], [(1, 2, 0, 11), (26, 22, 3, 10), (10, 3, 15, 4), (4, 15, 6, 5), (2, 1, 7, 8), (15, 3, 16, 19), (20, 0, 17, 34), (0, 2, 18, 17), (25, 12, 11, 28), (38, 2, 14, 31), (34, 17, 18, 35), (40, 15, 19, 37), (2, 38, 35, 18), (38, 39, 36, 35), (39, 40, 37, 36), (16, 32, 37, 19), (32, 33, 36, 37), (33, 34, 35, 36), (15, 40, 29, 13), (40, 39, 30, 29), (39, 38, 31, 30), (9, 23, 26, 10), (23, 24, 27, 26), (24, 25, 28, 27), (3, 22, 32, 16), (22, 21, 33, 32), (21, 20, 34, 33), (11, 0, 20, 28), (28, 20, 21, 27), (27, 21, 22, 26)])
me_cube_004.materials.append(mat_material)
me_cube_004.use_remesh_preserve_volume = False
me_cube_004.use_remesh_preserve_attributes = False
me_cube_004.use_mirror_vertex_groups = False
me_cube_004.update()
me_cube_003 = bpy.data.meshes.new('Cube.003')
me_cube_003.from_pydata([(10.0, -2.001, 0.0), (-14.0, -2.001, 0.0), (-1.999, -2.001, 0.0), (5.001, -2.001, 0.0), (-1.999, -3.001, 0.0), (5.001, -3.001, 0.0), (-7.499, -2.001, 0.0), (-4.499, -2.001, 0.0), (-7.499, -2.401, 0.0), (-4.499, -2.401, 0.0), (-12.5, -2.001, 0.0), (-9.499, -2.001, 0.0), (-12.5, -3.001, 0.0), (-9.499, -3.001, 0.0), (-1.999, -3.101, 0.0), (5.001, -3.101, 0.0), (10.0, 1.999, 4.0), (10.0, -2.001, 4.0), (-14.0, -2.001, 4.0), (-14.0, 1.999, 4.0), (-1.999, -2.001, 4.0), (5.001, -2.001, 4.0), (-1.999, -3.001, 4.0), (5.001, -3.001, 4.0), (-7.499, -2.001, 4.0), (-4.499, -2.001, 4.0), (-7.499, -2.401, 4.0), (-4.499, -2.401, 4.0), (-12.5, -2.001, 4.0), (-9.499, -2.001, 4.0), (-12.5, -3.001, 4.0), (-9.499, -3.001, 4.0), (-1.999, -3.101, 4.0), (5.001, -3.101, 4.0), (10.0, 2.399, 4.6), (-14.0, 2.399, 4.6), (10.0, 1.999, -0.1), (10.0, 1.899, 0.0), (-14.0, 1.899, 0.0), (-14.0, 1.999, -0.1), (10.0, -2.001, 5.0), (10.0, 1.999, 5.0), (5.001, -2.001, 5.0), (5.001, -3.001, 5.0), (4.201, -3.001, 5.0), (5.001, -2.001, 0.0), (10.0, 1.999, -0.6), (10.0, -2.001, 0.0), (5.001, -3.001, 0.0), (4.201, -3.001, 0.0), (4.201, -3.201, 5.0), (4.201, -3.201, 0.0), (2.201, -3.201, 5.0), (2.201, -3.201, 0.0), (2.201, -3.001, 5.0), (2.201, -3.001, 0.0), (0.8013, -3.001, 5.0), (0.8013, -3.001, 0.0), (0.8013, -3.201, 5.0), (0.8013, -3.201, 0.0), (-1.199, -3.201, 5.0), (-1.199, -3.201, 0.0), (-1.199, -3.001, 5.0), (-1.199, -3.001, 0.0), (-1.999, -3.001, 5.0), (-1.999, -3.001, 0.0), (-1.999, -2.001, 5.0), (-1.999, -2.001, 0.0), (-1.199, -3.001, 2.3), (0.8013, -3.001, 2.3), (2.201, -3.001, 2.3), (-4.499, -2.001, 5.0), (-4.499, -2.001, 0.0), (-4.499, -2.401, 5.0), (-4.499, -2.401, 0.0), (-7.499, -2.401, 5.0), (-7.499, -2.401, 0.0), (-7.499, -2.001, 5.0), (-7.499, -2.001, 0.0), (-9.499, -2.001, 5.0), (-9.499, -2.001, 0.0), (-9.499, -3.001, 5.0), (-9.499, -3.001, 0.0), (-12.5, -3.001, 5.0), (-12.5, -3.001, 0.0), (-12.5, -2.001, 5.0), (-12.5, -2.001, 0.0), (-14.0, -2.001, 5.0), (-14.0, -2.001, 0.0), (-14.0, 1.999, 5.0), (-14.0, 1.999, -0.6), (10.0, -0.0006141, 5.0), (10.0, 1.999, 0.0), (10.0, -0.0006141, -0.3), (10.0, -0.0006141, 0.0), (5.001, -2.001, 2.3), (10.0, 1.999, 2.3), (5.001, -3.001, 2.3), (4.201, -3.001, 2.3), (4.201, -3.201, 2.3), (10.0, -0.0006141, 2.3), (10.0, -2.001, 2.3), (10.0, 1.299, 0.0), (10.0, -1.301, 0.0), (10.0, 1.299, 2.0), (10.0, -1.301, 1.3), (10.0, 0.5994, 2.3), (10.0, -0.7006, 2.3), (-10.2, -3.001, 0.0), (-10.2, -3.001, 2.3), (-11.8, -3.001, 0.0), (-11.8, -3.001, 2.3)], [], [(2, 4, 5, 3), (6, 8, 9, 7), (10, 12, 13, 11), (5, 4, 14, 15), (16, 17, 18, 19), (20, 21, 23, 22), (24, 25, 27, 26), (28, 29, 31, 30), (23, 22, 32, 33), (19, 35, 34, 16), (36, 39, 38, 37), (37, 38, 1, 0), (97, 48, 49, 98), (95, 45, 48, 97), (101, 47, 45, 95), (94, 93, 47, 103), (98, 49, 51, 99), (54, 55, 57, 56), (52, 53, 55, 54), (56, 57, 59, 58), (60, 61, 63, 62), (62, 63, 65, 64), (64, 65, 67, 66), (62, 56, 69, 68), (54, 44, 98, 70), (66, 67, 72, 71), (71, 72, 74, 73), (73, 74, 76, 75), (75, 76, 78, 77), (77, 78, 80, 79), (79, 80, 82, 81), (84, 83, 111, 110), (83, 84, 86, 85), (85, 86, 88, 87), (89, 87, 88, 90), (105, 103, 47, 101), (92, 46, 93, 94, 102), (41, 96, 104, 106, 100, 91), (91, 100, 107, 105, 101, 40), (44, 98, 99, 50), (40, 101, 95, 42), (42, 95, 97, 43), (43, 97, 98, 44), (96, 92, 102, 104), (81, 82, 108, 109), (83, 81, 109, 111)])
me_cube_003.materials.append(mat_material)
me_cube_003.use_remesh_preserve_volume = False
me_cube_003.use_remesh_preserve_attributes = False
me_cube_003.use_mirror_vertex_groups = False
me_cube_003.update()
me_exterior = bpy.data.meshes.new('exterior')
me_exterior.from_pydata([(11.0, 8.999, -5.0), (11.0, 3.999, -5.0), (10.6, 8.999, 5.0), (10.0, 2.999, -5.0), (10.0, 1.999, -5.0), (10.0, 2.999, 5.0), (10.0, 1.999, 5.0), (10.6, 3.999, 5.0), (10.6, 8.999, -0.6), (10.0, 1.999, -0.6), (10.0, 2.999, -0.6), (10.6, 3.999, -0.6), (11.0, 8.999, 10.0), (10.0, 2.999, 10.0), (10.0, 1.999, 10.0), (11.0, 3.999, 10.0), (11.0, 8.999, -60.0), (11.0, 3.999, -60.0), (10.0, 2.999, -60.0), (10.0, 1.999, -60.0), (11.0, 8.999, 70.0), (10.0, 2.999, 70.0), (10.0, 1.999, 70.0), (11.0, 3.999, 70.0), (10.0, 1.999, 0.0), (10.0, 1.999, 2.3), (13.8, 11.8, -5.0), (13.8, 12.2, 5.0), (13.8, 12.2, -1.0), (13.8, 11.8, 10.0), (13.8, 11.8, -60.0), (13.8, 11.8, 70.0), (-15.0, 8.999, -5.0), (-15.0, 3.999, -5.0), (-15.0, 8.999, 5.0), (-14.0, 2.999, -5.0), (-14.0, 1.999, -5.0), (-14.0, 2.999, 5.0), (-14.0, 1.999, 5.0), (-15.0, 3.999, 5.0), (-15.0, 8.999, -0.6), (-14.0, 1.999, -0.6), (-14.0, 2.999, -0.6), (-15.0, 3.999, -0.6), (-15.0, 8.999, 10.0), (-14.0, 2.999, 10.0), (-14.0, 1.999, 10.0), (-15.0, 3.999, 10.0), (-15.0, 8.999, -60.0), (-15.0, 3.999, -60.0), (-14.0, 2.999, -60.0), (-14.0, 1.999, -60.0), (-15.0, 8.999, 70.0), (-14.0, 2.999, 70.0), (-14.0, 1.999, 70.0), (-15.0, 3.999, 70.0), (10.0, 1.999, -5.0), (-14.0, 1.999, -5.0), (10.0, 1.999, 10.0), (-14.0, 1.999, 10.0), (10.0, 2.399, 4.6), (-14.0, 2.399, 4.6), (10.0, 1.999, -60.0), (-14.0, 1.999, -60.0), (10.0, 1.999, 67.0), (-14.0, 1.999, 67.0), (10.0, 7.999, 70.0), (-14.0, 7.999, 70.0), (14.0, 1.999, 67.0), (14.0, 7.999, 70.0), (-20.0, 1.999, 67.0), (-20.0, 7.999, 70.0), (10.0, 8.999, 70.0), (-14.0, 8.999, 70.0), (14.0, 8.999, 70.0), (-20.0, 8.999, 70.0), (10.0, 1.999, -0.1), (-14.0, 1.999, -0.1)], [], [(8, 11, 7, 2), (10, 9, 24, 25, 6, 5), (10, 5, 7, 11), (3, 10, 11, 1), (3, 4, 9, 10), (0, 1, 11, 8), (5, 6, 14, 13), (2, 7, 15, 12), (7, 5, 13, 15), (3, 1, 17, 18), (4, 3, 18, 19), (1, 0, 16, 17), (12, 15, 23, 20), (13, 14, 22, 21), (15, 13, 21, 23), (8, 2, 27, 28), (12, 20, 31, 29), (2, 12, 29, 27), (0, 8, 28, 26), (16, 0, 26, 30), (40, 34, 39, 43), (42, 37, 38, 41), (42, 43, 39, 37), (35, 33, 43, 42), (35, 42, 41, 36), (32, 40, 43, 33), (37, 39, 47, 45), (39, 34, 44, 47), (38, 37, 45, 46), (35, 36, 51, 50), (32, 33, 49, 48), (33, 35, 50, 49), (47, 44, 52, 55), (46, 45, 53, 54), (45, 47, 55, 53), (77, 76, 56, 57), (61, 59, 58, 60), (57, 56, 62, 63), (58, 59, 65, 64), (64, 65, 67, 66), (64, 66, 69, 68), (67, 65, 70, 71), (67, 71, 75, 73), (69, 66, 72, 74), (66, 67, 73, 72)])
me_exterior.materials.append(mat_material)
me_exterior.use_remesh_preserve_volume = False
me_exterior.use_remesh_preserve_attributes = False
me_exterior.use_mirror_vertex_groups = False
me_exterior.update()
me_cube_005 = bpy.data.meshes.new('Cube.005')
me_cube_005.from_pydata([(9.921, 0.2499, 0.8572), (10.78, 0.2499, 0.8572), (11.64, 0.2499, 0.8572), (12.49, 0.2499, 0.8572), (13.35, 0.2499, 0.8572), (14.21, 0.2499, 0.8572), (15.07, 0.2499, 0.8572), (15.92, 0.2499, 0.8572), (-0.3665, 0.1416, 0.8572), (-0.3665, 0.1307, 0.8681), (20.21, 0.2499, 0.8572), (-0.3665, 0.1307, 0.8964), (-0.3665, 0.1416, 0.9072), (21.07, 0.2499, 0.8572), (-0.3665, 0.2499, 0.8572), (21.92, 0.2499, 0.8572), (-0.3665, 0.2607, 0.8681), (-0.3665, 0.2499, 0.9072), (-0.3665, 0.2607, 0.8964), (22.78, 0.2499, 0.8572), (23.64, 0.1416, 0.8572), (16.78, 0.2499, 0.8572), (23.64, 0.1307, 0.8681), (23.64, 0.1416, 0.9072), (23.64, 0.1307, 0.8964), (17.64, 0.2499, 0.8572), (23.64, 0.2499, 0.8572), (23.64, 0.2607, 0.8681), (18.49, 0.2499, 0.8572), (23.64, 0.2499, 0.9072), (19.35, 0.2499, 0.8572), (23.64, 0.2607, 0.8964), (9.064, 0.2499, 0.8572), (8.207, 0.2499, 0.8572), (7.349, 0.2499, 0.8572), (6.492, 0.2499, 0.8572), (5.635, 0.2499, 0.8572), (4.777, 0.2499, 0.8572), (3.92, 0.2499, 0.8572), (3.063, 0.2499, 0.8572), (2.205, 0.2499, 0.8572), (1.348, 0.2499, 0.8572), (0.4908, 0.2499, 0.8572), (0.4908, 0.2607, 0.8681), (1.348, 0.2607, 0.8681), (2.205, 0.2607, 0.8681), (3.063, 0.2607, 0.8681), (3.92, 0.2607, 0.8681), (4.777, 0.2607, 0.8681), (5.635, 0.2607, 0.8681), (6.492, 0.2607, 0.8681), (7.349, 0.2607, 0.8681), (8.207, 0.2607, 0.8681), (9.064, 0.2607, 0.8681), (9.921, 0.2607, 0.8681), (10.78, 0.2607, 0.8681), (11.64, 0.2607, 0.8681), (12.49, 0.2607, 0.8681), (13.35, 0.2607, 0.8681), (14.21, 0.2607, 0.8681), (15.07, 0.2607, 0.8681), (15.92, 0.2607, 0.8681), (16.78, 0.2607, 0.8681), (17.64, 0.2607, 0.8681), (18.49, 0.2607, 0.8681), (19.35, 0.2607, 0.8681), (20.21, 0.2607, 0.8681), (21.07, 0.2607, 0.8681), (21.92, 0.2607, 0.8681), (22.78, 0.2607, 0.8681), (0.4908, 0.2499, 0.9072), (1.348, 0.2499, 0.9072), (2.205, 0.2499, 0.9072), (3.063, 0.2499, 0.9072), (3.92, 0.2499, 0.9072), (4.777, 0.2499, 0.9072), (5.635, 0.2499, 0.9072), (6.492, 0.2499, 0.9072), (7.349, 0.2499, 0.9072), (8.207, 0.2499, 0.9072), (9.064, 0.2499, 0.9072), (9.921, 0.2499, 0.9072), (10.78, 0.2499, 0.9072), (11.64, 0.2499, 0.9072), (12.49, 0.2499, 0.9072), (13.35, 0.2499, 0.9072), (14.21, 0.2499, 0.9072), (15.07, 0.2499, 0.9072), (15.92, 0.2499, 0.9072), (16.78, 0.2499, 0.9072), (17.64, 0.2499, 0.9072), (18.49, 0.2499, 0.9072), (19.35, 0.2499, 0.9072), (20.21, 0.2499, 0.9072), (21.07, 0.2499, 0.9072), (21.92, 0.2499, 0.9072), (22.78, 0.2499, 0.9072), (22.78, 0.2607, 0.8964), (21.92, 0.2607, 0.8964), (21.07, 0.2607, 0.8964), (20.21, 0.2607, 0.8964), (19.35, 0.2607, 0.8964), (18.49, 0.2607, 0.8964), (17.64, 0.2607, 0.8964), (16.78, 0.2607, 0.8964), (15.92, 0.2607, 0.8964), (15.07, 0.2607, 0.8964), (14.21, 0.2607, 0.8964), (13.35, 0.2607, 0.8964), (12.49, 0.2607, 0.8964), (11.64, 0.2607, 0.8964), (10.78, 0.2607, 0.8964), (9.921, 0.2607, 0.8964), (9.064, 0.2607, 0.8964), (8.207, 0.2607, 0.8964), (7.349, 0.2607, 0.8964), (6.492, 0.2607, 0.8964), (5.635, 0.2607, 0.8964), (4.777, 0.2607, 0.8964), (3.92, 0.2607, 0.8964), (3.063, 0.2607, 0.8964), (2.205, 0.2607, 0.8964), (1.348, 0.2607, 0.8964), (0.4908, 0.2607, 0.8964), (0.4908, 0.1416, 0.8572), (1.348, 0.1416, 0.8572), (2.205, 0.1416, 0.8572), (3.063, 0.1416, 0.8572), (3.92, 0.1416, 0.8572), (4.777, 0.1416, 0.8572), (5.635, 0.1416, 0.8572), (6.492, 0.1416, 0.8572), (7.349, 0.1416, 0.8572), (8.207, 0.1416, 0.8572), (9.064, 0.1416, 0.8572), (9.921, 0.1416, 0.8572), (10.78, 0.1416, 0.8572), (11.64, 0.1416, 0.8572), (12.49, 0.1416, 0.8572), (13.35, 0.1416, 0.8572), (14.21, 0.1416, 0.8572), (15.07, 0.1416, 0.8572), (15.92, 0.1416, 0.8572), (16.78, 0.1416, 0.8572), (17.64, 0.1416, 0.8572), (18.49, 0.1416, 0.8572), (19.35, 0.1416, 0.8572), (20.21, 0.1416, 0.8572), (21.07, 0.1416, 0.8572), (21.92, 0.1416, 0.8572), (22.78, 0.1416, 0.8572), (22.78, 0.1307, 0.8681), (21.92, 0.1307, 0.8681), (21.07, 0.1307, 0.8681), (20.21, 0.1307, 0.8681), (19.35, 0.1307, 0.8681), (18.49, 0.1307, 0.8681), (17.64, 0.1307, 0.8681), (16.78, 0.1307, 0.8681), (15.92, 0.1307, 0.8681), (15.07, 0.1307, 0.8681), (14.21, 0.1307, 0.8681), (13.35, 0.1307, 0.8681), (12.49, 0.1307, 0.8681), (11.64, 0.1307, 0.8681), (10.78, 0.1307, 0.8681), (9.921, 0.1307, 0.8681), (9.064, 0.1307, 0.8681), (8.207, 0.1307, 0.8681), (7.349, 0.1307, 0.8681), (6.492, 0.1307, 0.8681), (5.635, 0.1307, 0.8681), (4.777, 0.1307, 0.8681), (3.92, 0.1307, 0.8681), (3.063, 0.1307, 0.8681), (2.205, 0.1307, 0.8681), (1.348, 0.1307, 0.8681), (0.4908, 0.1307, 0.8681), (22.78, 0.1416, 0.9072), (21.92, 0.1416, 0.9072), (21.07, 0.1416, 0.9072), (20.21, 0.1416, 0.9072), (19.35, 0.1416, 0.9072), (18.49, 0.1416, 0.9072), (17.64, 0.1416, 0.9072), (16.78, 0.1416, 0.9072), (15.92, 0.1416, 0.9072), (15.07, 0.1416, 0.9072), (14.21, 0.1416, 0.9072), (13.35, 0.1416, 0.9072), (12.49, 0.1416, 0.9072), (11.64, 0.1416, 0.9072), (10.78, 0.1416, 0.9072), (9.921, 0.1416, 0.9072), (9.064, 0.1416, 0.9072), (8.207, 0.1416, 0.9072), (7.349, 0.1416, 0.9072), (6.492, 0.1416, 0.9072), (5.635, 0.1416, 0.9072), (4.777, 0.1416, 0.9072), (3.92, 0.1416, 0.9072), (3.063, 0.1416, 0.9072), (2.205, 0.1416, 0.9072), (1.348, 0.1416, 0.9072), (0.4908, 0.1416, 0.9072), (0.4908, 0.1307, 0.8964), (1.348, 0.1307, 0.8964), (2.205, 0.1307, 0.8964), (3.063, 0.1307, 0.8964), (3.92, 0.1307, 0.8964), (4.777, 0.1307, 0.8964), (5.635, 0.1307, 0.8964), (6.492, 0.1307, 0.8964), (7.349, 0.1307, 0.8964), (8.207, 0.1307, 0.8964), (9.064, 0.1307, 0.8964), (9.921, 0.1307, 0.8964), (10.78, 0.1307, 0.8964), (11.64, 0.1307, 0.8964), (12.49, 0.1307, 0.8964), (13.35, 0.1307, 0.8964), (14.21, 0.1307, 0.8964), (15.07, 0.1307, 0.8964), (15.92, 0.1307, 0.8964), (16.78, 0.1307, 0.8964), (17.64, 0.1307, 0.8964), (18.49, 0.1307, 0.8964), (19.35, 0.1307, 0.8964), (20.21, 0.1307, 0.8964), (21.07, 0.1307, 0.8964), (21.92, 0.1307, 0.8964), (22.78, 0.1307, 0.8964), (-0.01784, -0.04336, -0.1648), (-0.02864, -0.0358, -0.1637), (-0.01784, 0.3502, 0.3648), (-0.01784, 0.3514, 0.3742), (-0.02864, 0.3571, 0.3746), (-0.02864, 0.3561, 0.3637), (-0.02864, 0.01167, -0.1637), (-0.01784, 0.01764, -0.1648), (-0.02864, 0.4064, 0.3746), (-0.01784, 0.4124, 0.3742), (-0.01784, 0.4112, 0.3648), (-0.02864, 0.4036, 0.3637), (0.02864, -0.0358, -0.1637), (0.01784, -0.04336, -0.1648), (0.02864, 0.3571, 0.3746), (0.01784, 0.3514, 0.3742), (0.01784, 0.3502, 0.3648), (0.02864, 0.3561, 0.3637), (0.01784, 0.01764, -0.1648), (0.02864, 0.01167, -0.1637), (0.01784, 0.4124, 0.3742), (0.02864, 0.4064, 0.3746), (0.02864, 0.4036, 0.3637), (0.01784, 0.4112, 0.3648), (-0.02864, 0.1614, 0.8637), (-0.01784, 0.1554, 0.8641), (-0.02864, 0.2107, 0.8637), (-0.01784, 0.2164, 0.8641), (0.02864, 0.1614, 0.8637), (0.01784, 0.1554, 0.8641), (0.01784, 0.2164, 0.8641), (0.02864, 0.2107, 0.8637)], [], [(177, 205, 11, 9), (5, 6, 141, 140), (6, 7, 142, 141), (70, 17, 12, 204), (35, 34, 132, 131), (69, 97, 31, 27), (36, 35, 131, 130), (37, 36, 130, 129), (38, 37, 129, 128), (39, 38, 128, 127), (4, 5, 140, 139), (3, 4, 139, 138), (2, 3, 138, 137), (1, 2, 137, 136), (40, 39, 127, 126), (41, 40, 126, 125), (42, 41, 125, 124), (14, 42, 124, 8), (42, 14, 16, 43), (96, 29, 31, 97), (0, 1, 136, 135), (32, 0, 135, 134), (33, 32, 134, 133), (34, 33, 133, 132), (150, 20, 22, 151), (204, 12, 11, 205), (19, 26, 20, 150), (7, 21, 143, 142), (21, 25, 144, 143), (25, 28, 145, 144), (28, 30, 146, 145), (30, 10, 147, 146), (10, 13, 148, 147), (13, 15, 149, 148), (15, 19, 150, 149), (23, 178, 231, 24), (178, 179, 230, 231), (179, 180, 229, 230), (180, 181, 228, 229), (181, 182, 227, 228), (182, 183, 226, 227), (183, 184, 225, 226), (184, 185, 224, 225), (185, 186, 223, 224), (186, 187, 222, 223), (187, 188, 221, 222), (188, 189, 220, 221), (189, 190, 219, 220), (190, 191, 218, 219), (191, 192, 217, 218), (192, 193, 216, 217), (193, 194, 215, 216), (194, 195, 214, 215), (195, 196, 213, 214), (196, 197, 212, 213), (197, 198, 211, 212), (198, 199, 210, 211), (199, 200, 209, 210), (200, 201, 208, 209), (201, 202, 207, 208), (202, 203, 206, 207), (203, 204, 205, 206), (8, 124, 177, 9), (124, 125, 176, 177), (125, 126, 175, 176), (126, 127, 174, 175), (127, 128, 173, 174), (128, 129, 172, 173), (129, 130, 171, 172), (130, 131, 170, 171), (131, 132, 169, 170), (132, 133, 168, 169), (133, 134, 167, 168), (134, 135, 166, 167), (135, 136, 165, 166), (136, 137, 164, 165), (137, 138, 163, 164), (138, 139, 162, 163), (139, 140, 161, 162), (140, 141, 160, 161), (141, 142, 159, 160), (142, 143, 158, 159), (143, 144, 157, 158), (144, 145, 156, 157), (145, 146, 155, 156), (146, 147, 154, 155), (147, 148, 153, 154), (148, 149, 152, 153), (149, 150, 151, 152), (17, 70, 123, 18), (70, 71, 122, 123), (71, 72, 121, 122), (72, 73, 120, 121), (73, 74, 119, 120), (74, 75, 118, 119), (75, 76, 117, 118), (76, 77, 116, 117), (77, 78, 115, 116), (78, 79, 114, 115), (79, 80, 113, 114), (80, 81, 112, 113), (81, 82, 111, 112), (82, 83, 110, 111), (83, 84, 109, 110), (84, 85, 108, 109), (85, 86, 107, 108), (86, 87, 106, 107), (87, 88, 105, 106), (88, 89, 104, 105), (89, 90, 103, 104), (90, 91, 102, 103), (91, 92, 101, 102), (92, 93, 100, 101), (93, 94, 99, 100), (94, 95, 98, 99), (95, 96, 97, 98), (26, 19, 69, 27), (19, 15, 68, 69), (15, 13, 67, 68), (13, 10, 66, 67), (10, 30, 65, 66), (30, 28, 64, 65), (28, 25, 63, 64), (25, 21, 62, 63), (21, 7, 61, 62), (7, 6, 60, 61), (6, 5, 59, 60), (5, 4, 58, 59), (4, 3, 57, 58), (3, 2, 56, 57), (2, 1, 55, 56), (1, 0, 54, 55), (0, 32, 53, 54), (32, 33, 52, 53), (33, 34, 51, 52), (34, 35, 50, 51), (35, 36, 49, 50), (36, 37, 48, 49), (37, 38, 47, 48), (38, 39, 46, 47), (39, 40, 45, 46), (40, 41, 44, 45), (41, 42, 43, 44), (16, 18, 123, 43), (43, 123, 122, 44), (44, 122, 121, 45), (45, 121, 120, 46), (46, 120, 119, 47), (47, 119, 118, 48), (48, 118, 117, 49), (49, 117, 116, 50), (50, 116, 115, 51), (51, 115, 114, 52), (52, 114, 113, 53), (53, 113, 112, 54), (54, 112, 111, 55), (55, 111, 110, 56), (56, 110, 109, 57), (57, 109, 108, 58), (58, 108, 107, 59), (59, 107, 106, 60), (60, 106, 105, 61), (61, 105, 104, 62), (62, 104, 103, 63), (63, 103, 102, 64), (64, 102, 101, 65), (65, 101, 100, 66), (66, 100, 99, 67), (67, 99, 98, 68), (68, 98, 97, 69), (29, 96, 178, 23), (96, 95, 179, 178), (95, 94, 180, 179), (94, 93, 181, 180), (93, 92, 182, 181), (92, 91, 183, 182), (91, 90, 184, 183), (90, 89, 185, 184), (89, 88, 186, 185), (88, 87, 187, 186), (87, 86, 188, 187), (86, 85, 189, 188), (85, 84, 190, 189), (84, 83, 191, 190), (83, 82, 192, 191), (82, 81, 193, 192), (81, 80, 194, 193), (80, 79, 195, 194), (79, 78, 196, 195), (78, 77, 197, 196), (77, 76, 198, 197), (76, 75, 199, 198), (75, 74, 200, 199), (74, 73, 201, 200), (73, 72, 202, 201), (72, 71, 203, 202), (71, 70, 204, 203), (22, 24, 231, 151), (151, 231, 230, 152), (152, 230, 229, 153), (153, 229, 228, 154), (154, 228, 227, 155), (155, 227, 226, 156), (156, 226, 225, 157), (157, 225, 224, 158), (158, 224, 223, 159), (159, 223, 222, 160), (160, 222, 221, 161), (161, 221, 220, 162), (162, 220, 219, 163), (163, 219, 218, 164), (164, 218, 217, 165), (165, 217, 216, 166), (166, 216, 215, 167), (167, 215, 214, 168), (168, 214, 213, 169), (169, 213, 212, 170), (170, 212, 211, 171), (171, 211, 210, 172), (172, 210, 209, 173), (173, 209, 208, 174), (174, 208, 207, 175), (175, 207, 206, 176), (176, 206, 205, 177), (245, 248, 234, 232), (252, 241, 259, 262), (246, 253, 263, 260), (235, 247, 261, 257), (233, 237, 243, 238), (240, 236, 256, 258), (251, 254, 249, 244), (239, 242, 255, 250), (234, 235, 236, 237), (240, 241, 242, 243), (246, 247, 248, 249), (252, 253, 254, 255), (232, 234, 237, 233), (236, 240, 243, 237), (242, 239, 238, 243), (241, 252, 255, 242), (254, 251, 250, 255), (253, 246, 249, 254), (248, 245, 244, 249), (247, 235, 234, 248), (246, 260, 261, 247), (256, 236, 235, 257), (240, 258, 259, 241), (263, 253, 252, 262)])
me_cube_005.materials.append(mat_darkmetal)
me_cube_005.use_remesh_preserve_volume = False
me_cube_005.use_remesh_preserve_attributes = False
me_cube_005.use_mirror_vertex_groups = False
me_cube_005.update()

# ---- objects
ob_cube_022 = bpy.data.objects.new('Cube.022', me_hallway)
ob_cube_021 = bpy.data.objects.new('Cube.021', me_west_wing)
ob_cube_020 = bpy.data.objects.new('Cube.020', me_appartment)
ob_cube_019 = bpy.data.objects.new('Cube.019', me_windowframe_002)
ob_cube_018 = bpy.data.objects.new('Cube.018', me_cube_019)
ob_cube_015 = bpy.data.objects.new('Cube.015', me_cube_016)
ob_cube_013 = bpy.data.objects.new('Cube.013', me_cube_012)
ob_cube_012 = bpy.data.objects.new('Cube.012', me_cube_011)
ob_cube_009 = bpy.data.objects.new('Cube.009', me_cube_007)
ob_cube_008 = bpy.data.objects.new('Cube.008', me_windowframe_001)
ob_cube_007 = bpy.data.objects.new('Cube.007', me_windowframe)
ob_cube_006 = bpy.data.objects.new('Cube.006', me_cube_002)
ob_cube_002 = bpy.data.objects.new('Cube.002', me_cube_004)
ob_cube_003 = bpy.data.objects.new('Cube.003', me_cube_003)
ob_cube_001 = bpy.data.objects.new('Cube.001', me_exterior)
ob_cube_004 = bpy.data.objects.new('Cube.004', me_cube_005)

# ---- transforms, parenting, visibility, modifiers, constraints
ob_cube_022.location = (-0.1987, -4.101, 0.0)
ob_cube_022.rotation_euler = (0.0, -0.0, 3.142)
ob_cube_022.lock_rotations_4d = False
ob_cube_022.empty_display_type = 'ARROWS'
ob_cube_022.lineart.crease_threshold = 0.0
ob_cube_021.location = (-0.1987, -4.101, 0.0)
ob_cube_021.rotation_euler = (0.0, -0.0, 3.142)
ob_cube_021.lock_rotations_4d = False
ob_cube_021.empty_display_type = 'ARROWS'
ob_cube_021.lineart.crease_threshold = 0.0
ob_cube_020.location = (-0.1987, -4.101, 0.0)
ob_cube_020.rotation_euler = (0.0, -0.0, 3.142)
ob_cube_020.lock_rotations_4d = False
ob_cube_020.empty_display_type = 'ARROWS'
ob_cube_020.lineart.crease_threshold = 0.0
ob_cube_019.location = (-0.09869, -5.101, 0.0)
ob_cube_019.rotation_euler = (0.0, -0.0, 3.142)
ob_cube_019.lock_rotations_4d = False
ob_cube_019.empty_display_type = 'ARROWS'
ob_cube_019.lineart.crease_threshold = 0.0
ob_cube_018.location = (-15.5, -2.2, 3.8)
ob_cube_018.lineart.crease_threshold = 0.0
_m = ob_cube_018.modifiers.new('Mirror', 'MIRROR')
_m.merge_threshold = 0.01
ob_cube_015.location = (-15.5, 7.8, 3.8)
ob_cube_015.lineart.crease_threshold = 0.0
_m = ob_cube_015.modifiers.new('Mirror', 'MIRROR')
_m.merge_threshold = 0.01
ob_cube_013.location = (-1.7, -4.2, 4.1)
ob_cube_013.rotation_euler = (0.0, -0.0, -1.571)
ob_cube_013.lineart.crease_threshold = 0.0
ob_cube_012.location = (3.1, -4.2, 4.1)
ob_cube_012.rotation_euler = (0.0, -0.0, -1.571)
ob_cube_012.lineart.crease_threshold = 0.0
ob_cube_009.location = (8.3, -4.2, 4.1)
ob_cube_009.rotation_euler = (0.0, -0.0, -1.571)
ob_cube_009.lineart.crease_threshold = 0.0
ob_cube_008.location = (-0.09869, -1.101, 0.0)
ob_cube_008.rotation_euler = (0.0, -0.0, 3.142)
ob_cube_008.lock_rotations_4d = False
ob_cube_008.empty_display_type = 'ARROWS'
ob_cube_008.lineart.crease_threshold = 0.0
ob_cube_007.location = (-0.09869, -3.101, 0.0)
ob_cube_007.rotation_euler = (0.0, -0.0, 3.142)
ob_cube_007.lock_rotations_4d = False
ob_cube_007.empty_display_type = 'ARROWS'
ob_cube_007.lineart.crease_threshold = 0.0
ob_cube_006.location = (-6.0, -4.2, 4.1)
ob_cube_006.rotation_euler = (0.0, -0.0, -1.571)
ob_cube_006.lineart.crease_threshold = 0.0
ob_cube_002.location = (2.379, -0.03196, -1.028)
ob_cube_002.rotation_euler = (0.0, -0.0, 3.142)
ob_cube_002.lineart.crease_threshold = 0.0
ob_cube_003.location = (-0.1987, -4.101, 0.0)
ob_cube_003.rotation_euler = (0.0, -0.0, 3.142)
ob_cube_003.lock_rotations_4d = False
ob_cube_003.empty_display_type = 'ARROWS'
ob_cube_003.lineart.crease_threshold = 0.0
ob_cube_001.location = (-0.1987, -4.101, 0.0)
ob_cube_001.rotation_euler = (0.0, -0.0, 3.142)
ob_cube_001.lock_rotations_4d = False
ob_cube_001.empty_display_type = 'ARROWS'
ob_cube_001.lineart.crease_threshold = 0.0
ob_cube_004.location = (13.44, -5.858, 0.07869)
ob_cube_004.rotation_euler = (0.0, -0.0, 3.142)
ob_cube_004.lineart.crease_threshold = 0.0
_m = ob_cube_004.modifiers.new('Array', 'ARRAY')
_m.count = 24
_m.use_constant_offset = True
_m.use_relative_offset = False
_m.relative_offset_displace = (2.0, 0.0, 0.0)

# ---- collection membership
col_collection_1.objects.link(ob_cube_022)
col_collection_1.objects.link(ob_cube_021)
col_collection_1.objects.link(ob_cube_020)
col_collection_1.objects.link(ob_cube_019)
col_collection_1.objects.link(ob_cube_018)
col_collection_1.objects.link(ob_cube_015)
col_collection_1.objects.link(ob_cube_013)
col_collection_1.objects.link(ob_cube_012)
col_collection_1.objects.link(ob_cube_009)
col_collection_1.objects.link(ob_cube_008)
col_collection_1.objects.link(ob_cube_007)
col_collection_1.objects.link(ob_cube_006)
col_collection_1.objects.link(ob_cube_002)
col_collection_1.objects.link(ob_cube_003)
col_collection_1.objects.link(ob_cube_001)
col_collection_2.objects.link(ob_cube_004)

# ---- scene / render settings (as saved in the file)
scene.frame_start = 1; scene.frame_end = 250; scene.frame_set(1)
scene.render.engine = 'BLENDER_EEVEE_NEXT'
scene.render.resolution_percentage = 50
scene.render.dither_intensity = 0.0
scene.cycles.use_denoising = False
scene.cycles.samples = 128
scene.cycles.sampling_pattern = 'TABULATED_SOBOL'
scene.cycles.light_sampling_threshold = 0.0
scene.cycles.use_adaptive_sampling = False
scene.cycles.use_light_tree = False
scene.cycles.blur_glossy = 0.0
scene.cycles.sample_clamp_indirect = 0.0
scene.view_settings.view_transform = 'Standard'
bpy.context.view_layer.update()

# ---- added for rendering (the .blend has no active camera and no usable light): camera, sun
cam_auto = bpy.data.cameras.new('AutoCamera')
cam_auto.lens = 50.0
cam_auto.sensor_width = 36.0
cam_auto.clip_end = 2348.99
ob_auto_camera = bpy.data.objects.new('AutoCamera', cam_auto)
scene.collection.objects.link(ob_auto_camera)
ob_auto_camera.location = (127.246, -159.615, 112.077)
ob_auto_camera.rotation_euler = (1.09748, -7.21219e-08, 0.694738)
scene.camera = ob_auto_camera
light_auto_sun = bpy.data.lights.new('AutoSun', 'SUN')
light_auto_sun.energy = 3.0
light_auto_sun.angle = 0.0523599
ob_auto_sun = bpy.data.objects.new('AutoSun', light_auto_sun)
scene.collection.objects.link(ob_auto_sun)
ob_auto_sun.rotation_euler = (0.872665, 0.174533, 0.523599)
bpy.context.view_layer.update()
